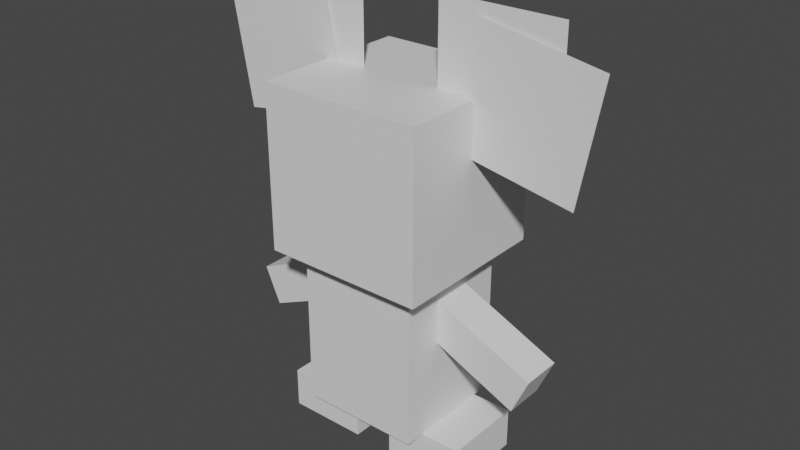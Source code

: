 # Source: snubbull.blend  (saved by Blender 2.81.16; exported with 4.5.12 LTS)
import bpy
from mathutils import Matrix  # noqa: F401  (used for matrix-valued properties, if any)

bpy.ops.wm.read_factory_settings(use_empty=True)
scene = bpy.context.scene
scene.name = 'Scene'

# ---- collections
col_collection = bpy.data.collections.new('Collection'); scene.collection.children.link(col_collection)

# ---- materials (node trees are filled in below, after node groups)
mat_default_obj = bpy.data.materials.new('Default OBJ')
mat_default_obj.use_transparent_shadow = False

# ---- material node trees
mat_default_obj.use_nodes = True; mat_default_obj.node_tree.nodes.clear()
_N = mat_default_obj.node_tree.nodes; _L = mat_default_obj.node_tree.links
n0 = _N.new('ShaderNodeOutputMaterial'); n0.name = 'Material Output'; n0.location = (300, 300)
n1 = _N.new('ShaderNodeBsdfPrincipled'); n1.name = 'Principled BSDF'; n1.location = (10, 300)
n1.distribution = 'GGX'
n1.subsurface_method = 'BURLEY'
n1.inputs[3].default_value = 1.45
n1.inputs[27].default_value = (0.0, 0.0, 0.0, 1.0)
n1.inputs[28].default_value = 1.0
_L.new(n1.outputs[0], n0.inputs[0])
n0.is_active_output = True

# ---- world
world_world = bpy.data.worlds.new('World'); scene.world = world_world
world_world.use_nodes = True; world_world.node_tree.nodes.clear()
_N = world_world.node_tree.nodes; _L = world_world.node_tree.links
n0 = _N.new('ShaderNodeOutputWorld'); n0.name = 'World Output'; n0.location = (300, 300)
n1 = _N.new('ShaderNodeBackground'); n1.name = 'Background'; n1.location = (10, 300)
n1.inputs[0].default_value = (0.05088, 0.05088, 0.05088, 1.0)
_L.new(n1.outputs[0], n0.inputs[0])
n0.is_active_output = True
world_world.color = (0.05088, 0.05088, 0.05088)
world_world.use_sun_shadow = False
world_world.sun_shadow_jitter_overblur = 0.0

# ---- meshes
me_armright = bpy.data.meshes.new('armright')
me_armright.from_pydata([(0.1586, -0.1048, -0.03125), (-0.01271, -0.02855, -0.03125), (0.01271, 0.02855, -0.03125), (0.184, -0.04771, -0.03125), (-0.01271, -0.02855, 0.03125), (0.1586, -0.1048, 0.03125), (0.184, -0.04771, 0.03125), (0.01271, 0.02855, 0.03125)], [], [(0, 1, 2, 3), (4, 5, 6, 7), (3, 2, 7, 6), (5, 4, 1, 0), (5, 0, 3, 6), (1, 4, 7, 2)])
_uv = me_armright.uv_layers.new(name='UVMap')
_uv.uv.foreach_set('vector', [0.7077, 0.9692, 0.7538, 0.9692, 0.7538, 0.9846, 0.7077, 0.9846, 0.7692, 0.9692, 0.8154, 0.9692, 0.8154, 0.9846, 0.7692, 0.9846, 0.7077, 0.9846, 0.7538, 0.9846, 0.7538, 1.0, 0.7077, 1.0, 0.7538, 0.9846, 0.8, 0.9846, 0.8, 1.0, 0.7538, 1.0, 0.6923, 0.9692, 0.7077, 0.9692, 0.7077, 0.9846, 0.6923, 0.9846, 0.7538, 0.9692, 0.7692, 0.9692, 0.7692, 0.9846, 0.7538, 0.9846])
me_armright.materials.append(mat_default_obj)
me_armright.use_remesh_fix_poles = True
me_armright.use_remesh_preserve_attributes = False
me_armright.use_mirror_vertex_groups = False
me_armright.update()
me_armleft = bpy.data.meshes.new('armleft')
me_armleft.from_pydata([(0.01271, -0.02855, -0.03125), (-0.1586, -0.1048, -0.03125), (-0.184, -0.04771, -0.03125), (-0.01271, 0.02855, -0.03125), (-0.1586, -0.1048, 0.03125), (0.01271, -0.02855, 0.03125), (-0.01271, 0.02855, 0.03125), (-0.184, -0.04771, 0.03125)], [], [(0, 1, 2, 3), (4, 5, 6, 7), (3, 2, 7, 6), (5, 4, 1, 0), (5, 0, 3, 6), (1, 4, 7, 2)])
_uv = me_armleft.uv_layers.new(name='UVMap')
_uv.uv.foreach_set('vector', [0.7077, 0.9692, 0.7538, 0.9692, 0.7538, 0.9846, 0.7077, 0.9846, 0.7692, 0.9692, 0.8154, 0.9692, 0.8154, 0.9846, 0.7692, 0.9846, 0.7077, 0.9846, 0.7538, 0.9846, 0.7538, 1.0, 0.7077, 1.0, 0.7538, 0.9846, 0.8, 0.9846, 0.8, 1.0, 0.7538, 1.0, 0.6923, 0.9692, 0.7077, 0.9692, 0.7077, 0.9846, 0.6923, 0.9846, 0.7538, 0.9692, 0.7692, 0.9692, 0.7692, 0.9846, 0.7538, 0.9846])
me_armleft.materials.append(mat_default_obj)
me_armleft.use_remesh_fix_poles = True
me_armleft.use_remesh_preserve_attributes = False
me_armleft.use_mirror_vertex_groups = False
me_armleft.update()
me_footright = bpy.data.meshes.new('footright')
me_footright.from_pydata([(0.0625, -0.0625, -0.0625), (-0.0625, -0.0625, -0.0625), (-0.0625, -7.451e-09, -0.0625), (0.0625, -7.451e-09, -0.0625), (-0.0625, -0.0625, 0.0625), (0.0625, -0.0625, 0.0625), (0.0625, -7.451e-09, 0.0625), (-0.0625, -7.451e-09, 0.0625)], [], [(0, 1, 2, 3), (4, 5, 6, 7), (3, 2, 7, 6), (5, 4, 1, 0), (5, 0, 3, 6), (1, 4, 7, 2)])
_uv = me_footright.uv_layers.new(name='UVMap')
_uv.uv.foreach_set('vector', [0.9077, 0.9538, 0.9385, 0.9538, 0.9385, 0.9692, 0.9077, 0.9692, 0.9692, 0.9538, 1.0, 0.9538, 1.0, 0.9692, 0.9692, 0.9692, 0.9077, 0.9692, 0.9385, 0.9692, 0.9385, 1.0, 0.9077, 1.0, 0.9385, 0.9692, 0.9692, 0.9692, 0.9692, 1.0, 0.9385, 1.0, 0.8769, 0.9538, 0.9077, 0.9538, 0.9077, 0.9692, 0.8769, 0.9692, 0.9385, 0.9538, 0.9692, 0.9538, 0.9692, 0.9692, 0.9385, 0.9692])
me_footright.materials.append(mat_default_obj)
me_footright.use_remesh_fix_poles = True
me_footright.use_remesh_preserve_attributes = False
me_footright.use_mirror_vertex_groups = False
me_footright.update()
me_body = bpy.data.meshes.new('body')
me_body.from_pydata([(0.09375, -0.125, -0.09375), (-0.09375, -0.125, -0.09375), (-0.09375, 0.125, -0.09375), (0.09375, 0.125, -0.09375), (-0.09375, -0.125, 0.09375), (0.09375, -0.125, 0.09375), (0.09375, 0.125, 0.09375), (-0.09375, 0.125, 0.09375)], [], [(0, 1, 2, 3), (4, 5, 6, 7), (3, 2, 7, 6), (5, 4, 1, 0), (5, 0, 3, 6), (1, 4, 7, 2)])
_uv = me_body.uv_layers.new(name='UVMap')
_uv.uv.foreach_set('vector', [0.5077, 0.8923, 0.5538, 0.8923, 0.5538, 0.9538, 0.5077, 0.9538, 0.6, 0.8923, 0.6462, 0.8923, 0.6462, 0.9538, 0.6, 0.9538, 0.5077, 0.9538, 0.5538, 0.9538, 0.5538, 1.0, 0.5077, 1.0, 0.5538, 0.9538, 0.6, 0.9538, 0.6, 1.0, 0.5538, 1.0, 0.4615, 0.8923, 0.5077, 0.8923, 0.5077, 0.9538, 0.4615, 0.9538, 0.5538, 0.8923, 0.6, 0.8923, 0.6, 0.9538, 0.5538, 0.9538])
me_body.materials.append(mat_default_obj)
me_body.use_remesh_fix_poles = True
me_body.use_remesh_preserve_attributes = False
me_body.use_mirror_vertex_groups = False
me_body.update()
me_head = bpy.data.meshes.new('head')
me_head.from_pydata([(0.125, 0.0, -0.125), (-0.125, 0.0, -0.125), (-0.125, 0.25, -0.125), (0.125, 0.25, -0.125), (-0.125, 0.0, 0.125), (0.125, 0.0, 0.125), (0.125, 0.25, 0.125), (-0.125, 0.25, 0.125)], [], [(0, 1, 2, 3), (4, 5, 6, 7), (3, 2, 7, 6), (5, 4, 1, 0), (5, 0, 3, 6), (1, 4, 7, 2)])
_uv = me_head.uv_layers.new(name='UVMap')
_uv.uv.foreach_set('vector', [0.06154, 0.8769, 0.1231, 0.8769, 0.1231, 0.9385, 0.06154, 0.9385, 0.1846, 0.8769, 0.2462, 0.8769, 0.2462, 0.9385, 0.1846, 0.9385, 0.06154, 0.9385, 0.1231, 0.9385, 0.1231, 1.0, 0.06154, 1.0, 0.1231, 0.9385, 0.1846, 0.9385, 0.1846, 1.0, 0.1231, 1.0, 0.0, 0.8769, 0.06154, 0.8769, 0.06154, 0.9385, 0.0, 0.9385, 0.1231, 0.8769, 0.1846, 0.8769, 0.1846, 0.9385, 0.1231, 0.9385])
me_head.materials.append(mat_default_obj)
me_head.use_remesh_fix_poles = True
me_head.use_remesh_preserve_attributes = False
me_head.use_mirror_vertex_groups = False
me_head.update()
me_earlefttop = bpy.data.meshes.new('earlefttop')
me_earlefttop.from_pydata([(0.09375, -0.09375, 0.0), (-0.09375, -0.09375, 0.0), (-0.09375, 0.09375, 0.0), (0.09375, 0.09375, 0.0)], [], [(1, 0, 3, 2)])
_uv = me_earlefttop.uv_layers.new(name='UVMap')
_uv.uv.foreach_set('vector', [0.3538, 0.9077, 0.4, 0.9077, 0.4, 0.9538, 0.3538, 0.9538])
me_earlefttop.materials.append(mat_default_obj)
me_earlefttop.use_remesh_fix_poles = True
me_earlefttop.use_remesh_preserve_attributes = False
me_earlefttop.use_mirror_vertex_groups = False
me_earlefttop.update()
me_earleftbottom = bpy.data.meshes.new('earleftbottom')
me_earleftbottom.from_pydata([(0.1086, -0.07605, 0.0), (-0.07605, -0.1086, 0.0), (-0.1086, 0.07605, 0.0), (0.07605, 0.1086, 0.0)], [], [(1, 0, 3, 2)])
_uv = me_earleftbottom.uv_layers.new(name='UVMap')
_uv.uv.foreach_set('vector', [0.3538, 0.9077, 0.4, 0.9077, 0.4, 0.9538, 0.3538, 0.9538])
me_earleftbottom.materials.append(mat_default_obj)
me_earleftbottom.use_remesh_fix_poles = True
me_earleftbottom.use_remesh_preserve_attributes = False
me_earleftbottom.use_mirror_vertex_groups = False
me_earleftbottom.update()
me_earrighttop = bpy.data.meshes.new('earrighttop')
me_earrighttop.from_pydata([(0.09375, -0.09375, 0.0), (-0.09375, -0.09375, 0.0), (-0.09375, 0.09375, 0.0), (0.09375, 0.09375, 0.0)], [], [(1, 0, 3, 2)])
_uv = me_earrighttop.uv_layers.new(name='UVMap')
_uv.uv.foreach_set('vector', [0.3538, 0.9538, 0.4, 0.9538, 0.4, 1.0, 0.3538, 1.0])
me_earrighttop.materials.append(mat_default_obj)
me_earrighttop.use_remesh_fix_poles = True
me_earrighttop.use_remesh_preserve_attributes = False
me_earrighttop.use_mirror_vertex_groups = False
me_earrighttop.update()
me_earrightbottom = bpy.data.meshes.new('earrightbottom')
me_earrightbottom.from_pydata([(0.07605, -0.1086, 0.0), (-0.1086, -0.07605, 0.0), (-0.07605, 0.1086, 0.0), (0.1086, 0.07605, 0.0)], [], [(1, 0, 3, 2)])
_uv = me_earrightbottom.uv_layers.new(name='UVMap')
_uv.uv.foreach_set('vector', [0.3538, 0.9538, 0.4, 0.9538, 0.4, 1.0, 0.3538, 1.0])
me_earrightbottom.materials.append(mat_default_obj)
me_earrightbottom.use_remesh_fix_poles = True
me_earrightbottom.use_remesh_preserve_attributes = False
me_earrightbottom.use_mirror_vertex_groups = False
me_earrightbottom.update()
me_footleft = bpy.data.meshes.new('footleft')
me_footleft.from_pydata([(0.0625, -0.0625, -0.0625), (-0.0625, -0.0625, -0.0625), (-0.0625, -7.451e-09, -0.0625), (0.0625, -7.451e-09, -0.0625), (-0.0625, -0.0625, 0.0625), (0.0625, -0.0625, 0.0625), (0.0625, -7.451e-09, 0.0625), (-0.0625, -7.451e-09, 0.0625)], [], [(0, 1, 2, 3), (4, 5, 6, 7), (3, 2, 7, 6), (5, 4, 1, 0), (5, 0, 3, 6), (1, 4, 7, 2)])
_uv = me_footleft.uv_layers.new(name='UVMap')
_uv.uv.foreach_set('vector', [0.9077, 0.9538, 0.9385, 0.9538, 0.9385, 0.9692, 0.9077, 0.9692, 0.9692, 0.9538, 1.0, 0.9538, 1.0, 0.9692, 0.9692, 0.9692, 0.9077, 0.9692, 0.9385, 0.9692, 0.9385, 1.0, 0.9077, 1.0, 0.9385, 0.9692, 0.9692, 0.9692, 0.9692, 1.0, 0.9385, 1.0, 0.8769, 0.9538, 0.9077, 0.9538, 0.9077, 0.9692, 0.8769, 0.9692, 0.9385, 0.9538, 0.9692, 0.9538, 0.9692, 0.9692, 0.9385, 0.9692])
me_footleft.materials.append(mat_default_obj)
me_footleft.use_remesh_fix_poles = True
me_footleft.use_remesh_preserve_attributes = False
me_footleft.use_mirror_vertex_groups = False
me_footleft.update()

# ---- objects
ob_armright = bpy.data.objects.new('armright', me_armright)
ob_armleft = bpy.data.objects.new('armleft', me_armleft)
ob_footright = bpy.data.objects.new('footright', me_footright)
ob_body = bpy.data.objects.new('body', me_body)
ob_head = bpy.data.objects.new('head', me_head)
ob_earlefttop = bpy.data.objects.new('earlefttop', me_earlefttop)
ob_earleftbottom = bpy.data.objects.new('earleftbottom', me_earleftbottom)
ob_earrighttop = bpy.data.objects.new('earrighttop', me_earrighttop)
ob_earrightbottom = bpy.data.objects.new('earrightbottom', me_earrightbottom)
ob_footleft = bpy.data.objects.new('footleft', me_footleft)

# ---- transforms, parenting, visibility, modifiers, constraints
ob_armright.parent = ob_body
ob_armright.matrix_parent_inverse = Matrix(((1.0, 0.0, 0.0, -0.0), (0.0, -1.629e-07, 1.0, -0.1975), (0.0, -1.0, -1.629e-07, 2.46e-07), (-0.0, 0.0, -0.0, 1.0)))
ob_armright.location = (0.0625, 2.026e-07, 0.26)
ob_armright.rotation_euler = (1.571, -0.0, 0.0)
ob_armright.lineart.crease_threshold = 0.0
ob_armleft.parent = ob_body
ob_armleft.matrix_parent_inverse = Matrix(((1.0, 0.0, 0.0, -0.0), (0.0, -1.629e-07, 1.0, -0.1975), (0.0, -1.0, -1.629e-07, 2.46e-07), (-0.0, 0.0, -0.0, 1.0)))
ob_armleft.location = (-0.0625, 2.026e-07, 0.26)
ob_armleft.rotation_euler = (1.571, -0.0, 0.0)
ob_armleft.lineart.crease_threshold = 0.0
ob_footright.parent = ob_body
ob_footright.matrix_parent_inverse = Matrix(((1.0, 0.0, 0.0, -0.0), (0.0, -1.629e-07, 1.0, -0.1975), (0.0, -1.0, -1.629e-07, 2.46e-07), (-0.0, 0.0, -0.0, 1.0)))
ob_footright.location = (0.09375, 2.347e-07, 0.07246)
ob_footright.rotation_euler = (1.571, -0.0, 0.0)
ob_footright.lineart.crease_threshold = 0.0
ob_body.location = (0.0, 2.138e-07, 0.1975)
ob_body.rotation_euler = (1.571, -0.0, 0.0)
ob_body.lineart.crease_threshold = 0.0
ob_head.parent = ob_body
ob_head.matrix_parent_inverse = Matrix(((1.0, 0.0, 0.0, -0.0), (0.0, -1.629e-07, 1.0, -0.1975), (0.0, -1.0, -1.629e-07, 2.46e-07), (-0.0, 0.0, -0.0, 1.0)))
ob_head.location = (0.0, 1.937e-07, 0.3225)
ob_head.rotation_euler = (1.571, -0.0, 0.0)
ob_head.lineart.crease_threshold = 0.0
ob_earlefttop.parent = ob_head
ob_earlefttop.matrix_parent_inverse = Matrix(((1.0, 0.0, 0.0, -0.0), (0.0, -1.629e-07, 1.0, -0.3225), (0.0, -1.0, -1.629e-07, 2.463e-07), (-0.0, 0.0, -0.0, 1.0)))
ob_earlefttop.location = (-0.1562, 1.476e-07, 0.6037)
ob_earlefttop.rotation_euler = (1.571, -0.0, 0.0)
ob_earlefttop.lineart.crease_threshold = 0.0
ob_earleftbottom.parent = ob_head
ob_earleftbottom.matrix_parent_inverse = Matrix(((1.0, 0.0, 0.0, -0.0), (0.0, -1.629e-07, 1.0, -0.3225), (0.0, -1.0, -1.629e-07, 2.463e-07), (-0.0, 0.0, -0.0, 1.0)))
ob_earleftbottom.location = (-0.2027, -0.00625, 0.5723)
ob_earleftbottom.rotation_euler = (1.571, -0.0, 0.0)
ob_earleftbottom.lineart.crease_threshold = 0.0
ob_earrighttop.parent = ob_head
ob_earrighttop.matrix_parent_inverse = Matrix(((1.0, 0.0, 0.0, -0.0), (0.0, -1.629e-07, 1.0, -0.3225), (0.0, -1.0, -1.629e-07, 2.463e-07), (-0.0, 0.0, -0.0, 1.0)))
ob_earrighttop.location = (0.1562, 1.476e-07, 0.6037)
ob_earrighttop.rotation_euler = (1.571, -0.0, 0.0)
ob_earrighttop.lineart.crease_threshold = 0.0
ob_earrightbottom.parent = ob_head
ob_earrightbottom.matrix_parent_inverse = Matrix(((1.0, 0.0, 0.0, -0.0), (0.0, -1.629e-07, 1.0, -0.3225), (0.0, -1.0, -1.629e-07, 2.463e-07), (-0.0, 0.0, -0.0, 1.0)))
ob_earrightbottom.location = (0.2027, -0.00625, 0.5723)
ob_earrightbottom.rotation_euler = (1.571, -0.0, 0.0)
ob_earrightbottom.lineart.crease_threshold = 0.0
ob_footleft.parent = ob_body
ob_footleft.matrix_parent_inverse = Matrix(((1.0, 0.0, 0.0, -0.0), (0.0, -1.629e-07, 1.0, -0.1975), (0.0, -1.0, -1.629e-07, 2.46e-07), (-0.0, 0.0, -0.0, 1.0)))
ob_footleft.location = (-0.09375, 2.347e-07, 0.07246)
ob_footleft.rotation_euler = (1.571, -0.0, 0.0)
ob_footleft.lineart.crease_threshold = 0.0

# ---- collection membership
col_collection.objects.link(ob_armright)
col_collection.objects.link(ob_armleft)
col_collection.objects.link(ob_footright)
col_collection.objects.link(ob_body)
col_collection.objects.link(ob_head)
col_collection.objects.link(ob_earlefttop)
col_collection.objects.link(ob_earleftbottom)
col_collection.objects.link(ob_earrighttop)
col_collection.objects.link(ob_earrightbottom)
col_collection.objects.link(ob_footleft)

# ---- scene / render settings (as saved in the file)
scene.frame_start = 1; scene.frame_end = 250; scene.frame_set(1)
scene.render.engine = 'BLENDER_EEVEE_NEXT'
scene.cycles.use_denoising = False
scene.cycles.samples = 128
scene.cycles.sampling_pattern = 'TABULATED_SOBOL'
scene.cycles.use_adaptive_sampling = False
scene.cycles.use_light_tree = False
scene.view_settings.view_transform = 'Filmic'
bpy.context.view_layer.update()

# ---- added for rendering (the .blend has no active camera and no usable light): camera, sun
cam_auto = bpy.data.cameras.new('AutoCamera')
cam_auto.lens = 50.0
cam_auto.sensor_width = 36.0
cam_auto.clip_end = 1000.0
ob_auto_camera = bpy.data.objects.new('AutoCamera', cam_auto)
scene.collection.objects.link(ob_auto_camera)
ob_auto_camera.location = (0.888811, -1.06657, 1.06476)
ob_auto_camera.rotation_euler = (1.09748, -7.21219e-08, 0.694738)
scene.camera = ob_auto_camera
light_auto_sun = bpy.data.lights.new('AutoSun', 'SUN')
light_auto_sun.energy = 3.0
light_auto_sun.angle = 0.0523599
ob_auto_sun = bpy.data.objects.new('AutoSun', light_auto_sun)
scene.collection.objects.link(ob_auto_sun)
ob_auto_sun.rotation_euler = (0.872665, 0.174533, 0.523599)
bpy.context.view_layer.update()
